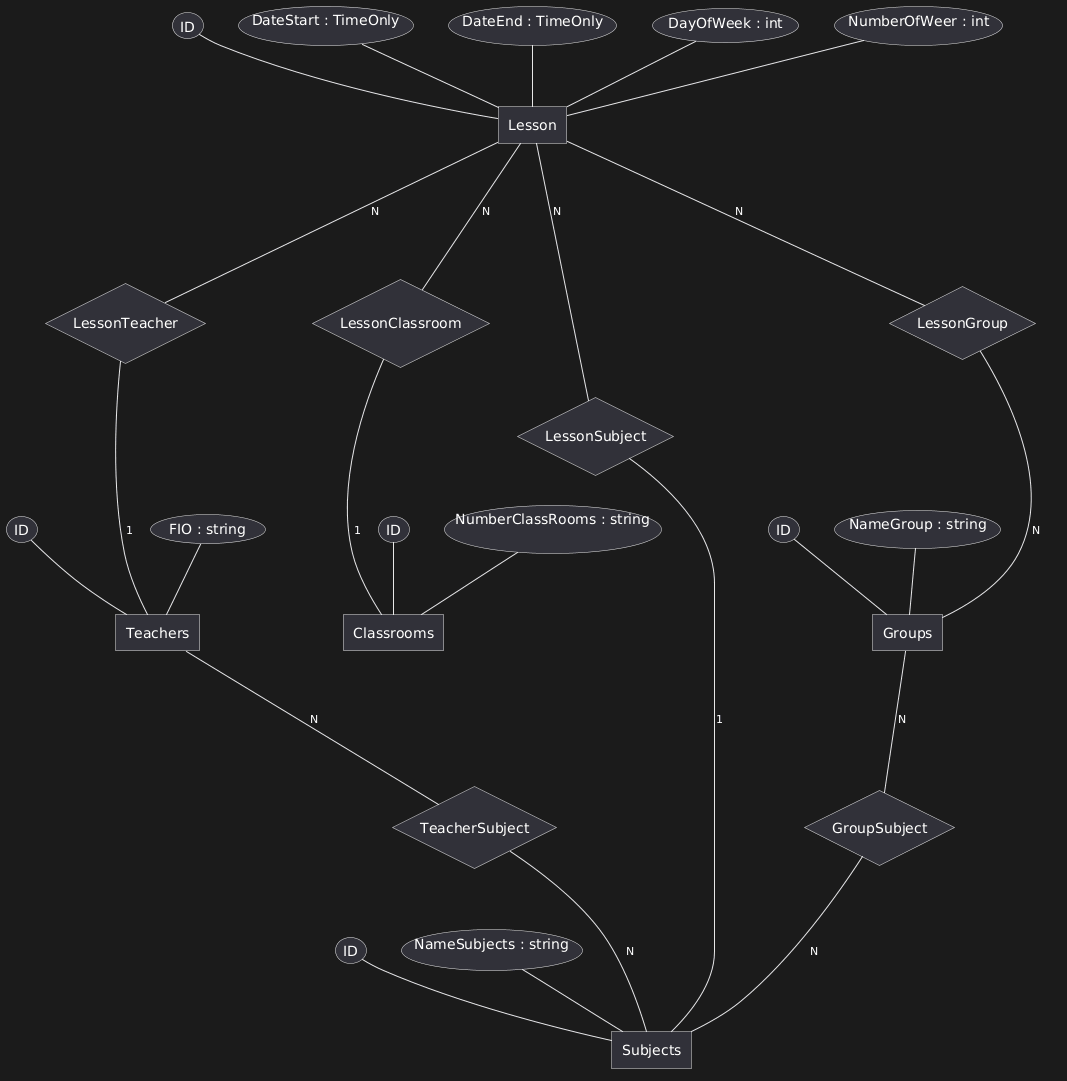

The diagram above was rendered by PlantUML. Its source (embedded in the PNG):
@startchen

entity Groups {
    ID
    NameGroup : string
}

entity Teachers {
    ID
    FIO : string
}

entity Classrooms {
    ID
    NumberClassRooms : string
}

entity Subjects {
    ID
    NameSubjects : string
}

entity Lesson {
    ID
    DateStart : TimeOnly
    DateEnd : TimeOnly
    DayOfWeek : int      
    NumberOfWeer : int
}

relationship LessonGroup {
    Lesson -N- LessonGroup
    LessonGroup -N- Groups
}

relationship LessonTeacher {
    Lesson -N- LessonTeacher
    LessonTeacher -1- Teachers
}

relationship LessonSubject {
    Lesson -N- LessonSubject
    LessonSubject -1- Subjects
}

relationship LessonClassroom {
    Lesson -N- LessonClassroom
    LessonClassroom -1- Classrooms
}

relationship GroupSubject {
    Groups -N- GroupSubject
    GroupSubject -N- Subjects
}

relationship TeacherSubject {
    Teachers -N- TeacherSubject
    TeacherSubject -N- Subjects
}
@endchen